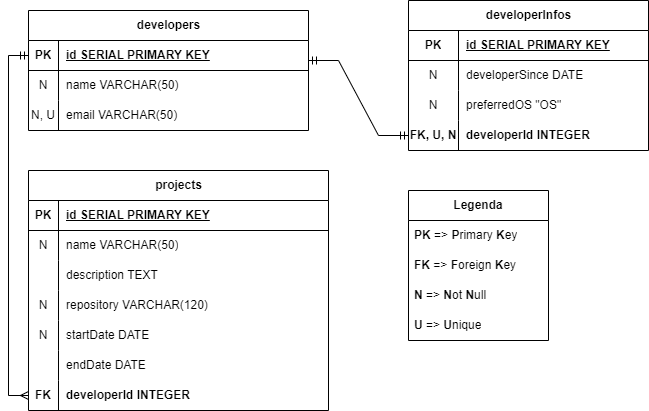

The diagram above was exported from draw.io. Its source (the exported page's mxGraphModel, read from the mxfile embedded in the PNG):
<mxGraphModel dx="1050" dy="541" grid="1" gridSize="10" guides="1" tooltips="1" connect="1" arrows="1" fold="1" page="1" pageScale="1" pageWidth="827" pageHeight="1169" math="0" shadow="0">
  <root>
    <mxCell id="0" />
    <mxCell id="1" parent="0" />
    <mxCell id="chCTbJTWhLm2ZZlsTFaL-1" value="developers" style="shape=table;startSize=30;container=1;collapsible=1;childLayout=tableLayout;fixedRows=1;rowLines=0;fontStyle=1;align=center;resizeLast=1;html=1;" parent="1" vertex="1">
      <mxGeometry x="50" y="90" width="280" height="120" as="geometry" />
    </mxCell>
    <mxCell id="chCTbJTWhLm2ZZlsTFaL-2" value="" style="shape=tableRow;horizontal=0;startSize=0;swimlaneHead=0;swimlaneBody=0;fillColor=none;collapsible=0;dropTarget=0;points=[[0,0.5],[1,0.5]];portConstraint=eastwest;top=0;left=0;right=0;bottom=1;" parent="chCTbJTWhLm2ZZlsTFaL-1" vertex="1">
      <mxGeometry y="30" width="280" height="30" as="geometry" />
    </mxCell>
    <mxCell id="chCTbJTWhLm2ZZlsTFaL-3" value="PK" style="shape=partialRectangle;connectable=0;fillColor=none;top=0;left=0;bottom=0;right=0;fontStyle=1;overflow=hidden;whiteSpace=wrap;html=1;" parent="chCTbJTWhLm2ZZlsTFaL-2" vertex="1">
      <mxGeometry width="30" height="30" as="geometry">
        <mxRectangle width="30" height="30" as="alternateBounds" />
      </mxGeometry>
    </mxCell>
    <mxCell id="chCTbJTWhLm2ZZlsTFaL-4" value="id SERIAL PRIMARY KEY" style="shape=partialRectangle;connectable=0;fillColor=none;top=0;left=0;bottom=0;right=0;align=left;spacingLeft=6;fontStyle=5;overflow=hidden;whiteSpace=wrap;html=1;" parent="chCTbJTWhLm2ZZlsTFaL-2" vertex="1">
      <mxGeometry x="30" width="250" height="30" as="geometry">
        <mxRectangle width="250" height="30" as="alternateBounds" />
      </mxGeometry>
    </mxCell>
    <mxCell id="chCTbJTWhLm2ZZlsTFaL-5" value="" style="shape=tableRow;horizontal=0;startSize=0;swimlaneHead=0;swimlaneBody=0;fillColor=none;collapsible=0;dropTarget=0;points=[[0,0.5],[1,0.5]];portConstraint=eastwest;top=0;left=0;right=0;bottom=0;" parent="chCTbJTWhLm2ZZlsTFaL-1" vertex="1">
      <mxGeometry y="60" width="280" height="30" as="geometry" />
    </mxCell>
    <mxCell id="chCTbJTWhLm2ZZlsTFaL-6" value="N" style="shape=partialRectangle;connectable=0;fillColor=none;top=0;left=0;bottom=0;right=0;editable=1;overflow=hidden;whiteSpace=wrap;html=1;" parent="chCTbJTWhLm2ZZlsTFaL-5" vertex="1">
      <mxGeometry width="30" height="30" as="geometry">
        <mxRectangle width="30" height="30" as="alternateBounds" />
      </mxGeometry>
    </mxCell>
    <mxCell id="chCTbJTWhLm2ZZlsTFaL-7" value="name VARCHAR(50)&amp;nbsp;" style="shape=partialRectangle;connectable=0;fillColor=none;top=0;left=0;bottom=0;right=0;align=left;spacingLeft=6;overflow=hidden;whiteSpace=wrap;html=1;" parent="chCTbJTWhLm2ZZlsTFaL-5" vertex="1">
      <mxGeometry x="30" width="250" height="30" as="geometry">
        <mxRectangle width="250" height="30" as="alternateBounds" />
      </mxGeometry>
    </mxCell>
    <mxCell id="chCTbJTWhLm2ZZlsTFaL-8" value="" style="shape=tableRow;horizontal=0;startSize=0;swimlaneHead=0;swimlaneBody=0;fillColor=none;collapsible=0;dropTarget=0;points=[[0,0.5],[1,0.5]];portConstraint=eastwest;top=0;left=0;right=0;bottom=0;" parent="chCTbJTWhLm2ZZlsTFaL-1" vertex="1">
      <mxGeometry y="90" width="280" height="30" as="geometry" />
    </mxCell>
    <mxCell id="chCTbJTWhLm2ZZlsTFaL-9" value="N, U" style="shape=partialRectangle;connectable=0;fillColor=none;top=0;left=0;bottom=0;right=0;editable=1;overflow=hidden;whiteSpace=wrap;html=1;" parent="chCTbJTWhLm2ZZlsTFaL-8" vertex="1">
      <mxGeometry width="30" height="30" as="geometry">
        <mxRectangle width="30" height="30" as="alternateBounds" />
      </mxGeometry>
    </mxCell>
    <mxCell id="chCTbJTWhLm2ZZlsTFaL-10" value="email VARCHAR(50)&amp;nbsp;" style="shape=partialRectangle;connectable=0;fillColor=none;top=0;left=0;bottom=0;right=0;align=left;spacingLeft=6;overflow=hidden;whiteSpace=wrap;html=1;" parent="chCTbJTWhLm2ZZlsTFaL-8" vertex="1">
      <mxGeometry x="30" width="250" height="30" as="geometry">
        <mxRectangle width="250" height="30" as="alternateBounds" />
      </mxGeometry>
    </mxCell>
    <mxCell id="BQcGS6XlX0nLq68j88Li-1" value="developerInfos" style="shape=table;startSize=30;container=1;collapsible=1;childLayout=tableLayout;fixedRows=1;rowLines=0;fontStyle=1;align=center;resizeLast=1;html=1;" parent="1" vertex="1">
      <mxGeometry x="430" y="80" width="240" height="150" as="geometry" />
    </mxCell>
    <mxCell id="BQcGS6XlX0nLq68j88Li-2" value="" style="shape=tableRow;horizontal=0;startSize=0;swimlaneHead=0;swimlaneBody=0;fillColor=none;collapsible=0;dropTarget=0;points=[[0,0.5],[1,0.5]];portConstraint=eastwest;top=0;left=0;right=0;bottom=1;" parent="BQcGS6XlX0nLq68j88Li-1" vertex="1">
      <mxGeometry y="30" width="240" height="30" as="geometry" />
    </mxCell>
    <mxCell id="BQcGS6XlX0nLq68j88Li-3" value="PK" style="shape=partialRectangle;connectable=0;fillColor=none;top=0;left=0;bottom=0;right=0;fontStyle=1;overflow=hidden;whiteSpace=wrap;html=1;" parent="BQcGS6XlX0nLq68j88Li-2" vertex="1">
      <mxGeometry width="50" height="30" as="geometry">
        <mxRectangle width="50" height="30" as="alternateBounds" />
      </mxGeometry>
    </mxCell>
    <mxCell id="BQcGS6XlX0nLq68j88Li-4" value="id SERIAL PRIMARY KEY" style="shape=partialRectangle;connectable=0;fillColor=none;top=0;left=0;bottom=0;right=0;align=left;spacingLeft=6;fontStyle=5;overflow=hidden;whiteSpace=wrap;html=1;" parent="BQcGS6XlX0nLq68j88Li-2" vertex="1">
      <mxGeometry x="50" width="190" height="30" as="geometry">
        <mxRectangle width="190" height="30" as="alternateBounds" />
      </mxGeometry>
    </mxCell>
    <mxCell id="BQcGS6XlX0nLq68j88Li-5" value="" style="shape=tableRow;horizontal=0;startSize=0;swimlaneHead=0;swimlaneBody=0;fillColor=none;collapsible=0;dropTarget=0;points=[[0,0.5],[1,0.5]];portConstraint=eastwest;top=0;left=0;right=0;bottom=0;" parent="BQcGS6XlX0nLq68j88Li-1" vertex="1">
      <mxGeometry y="60" width="240" height="30" as="geometry" />
    </mxCell>
    <mxCell id="BQcGS6XlX0nLq68j88Li-6" value="N" style="shape=partialRectangle;connectable=0;fillColor=none;top=0;left=0;bottom=0;right=0;editable=1;overflow=hidden;whiteSpace=wrap;html=1;" parent="BQcGS6XlX0nLq68j88Li-5" vertex="1">
      <mxGeometry width="50" height="30" as="geometry">
        <mxRectangle width="50" height="30" as="alternateBounds" />
      </mxGeometry>
    </mxCell>
    <mxCell id="BQcGS6XlX0nLq68j88Li-7" value="developerSince DATE" style="shape=partialRectangle;connectable=0;fillColor=none;top=0;left=0;bottom=0;right=0;align=left;spacingLeft=6;overflow=hidden;whiteSpace=wrap;html=1;" parent="BQcGS6XlX0nLq68j88Li-5" vertex="1">
      <mxGeometry x="50" width="190" height="30" as="geometry">
        <mxRectangle width="190" height="30" as="alternateBounds" />
      </mxGeometry>
    </mxCell>
    <mxCell id="BQcGS6XlX0nLq68j88Li-8" value="" style="shape=tableRow;horizontal=0;startSize=0;swimlaneHead=0;swimlaneBody=0;fillColor=none;collapsible=0;dropTarget=0;points=[[0,0.5],[1,0.5]];portConstraint=eastwest;top=0;left=0;right=0;bottom=0;" parent="BQcGS6XlX0nLq68j88Li-1" vertex="1">
      <mxGeometry y="90" width="240" height="30" as="geometry" />
    </mxCell>
    <mxCell id="BQcGS6XlX0nLq68j88Li-9" value="N" style="shape=partialRectangle;connectable=0;fillColor=none;top=0;left=0;bottom=0;right=0;editable=1;overflow=hidden;whiteSpace=wrap;html=1;" parent="BQcGS6XlX0nLq68j88Li-8" vertex="1">
      <mxGeometry width="50" height="30" as="geometry">
        <mxRectangle width="50" height="30" as="alternateBounds" />
      </mxGeometry>
    </mxCell>
    <mxCell id="BQcGS6XlX0nLq68j88Li-10" value="preferredOS &quot;OS&quot;" style="shape=partialRectangle;connectable=0;fillColor=none;top=0;left=0;bottom=0;right=0;align=left;spacingLeft=6;overflow=hidden;whiteSpace=wrap;html=1;" parent="BQcGS6XlX0nLq68j88Li-8" vertex="1">
      <mxGeometry x="50" width="190" height="30" as="geometry">
        <mxRectangle width="190" height="30" as="alternateBounds" />
      </mxGeometry>
    </mxCell>
    <mxCell id="BQcGS6XlX0nLq68j88Li-11" value="" style="shape=tableRow;horizontal=0;startSize=0;swimlaneHead=0;swimlaneBody=0;fillColor=none;collapsible=0;dropTarget=0;points=[[0,0.5],[1,0.5]];portConstraint=eastwest;top=0;left=0;right=0;bottom=0;" parent="BQcGS6XlX0nLq68j88Li-1" vertex="1">
      <mxGeometry y="120" width="240" height="30" as="geometry" />
    </mxCell>
    <mxCell id="BQcGS6XlX0nLq68j88Li-12" value="&lt;b&gt;FK, U, N&lt;/b&gt;" style="shape=partialRectangle;connectable=0;fillColor=none;top=0;left=0;bottom=0;right=0;editable=1;overflow=hidden;whiteSpace=wrap;html=1;" parent="BQcGS6XlX0nLq68j88Li-11" vertex="1">
      <mxGeometry width="50" height="30" as="geometry">
        <mxRectangle width="50" height="30" as="alternateBounds" />
      </mxGeometry>
    </mxCell>
    <mxCell id="BQcGS6XlX0nLq68j88Li-13" value="&lt;b&gt;developerId INTEGER&lt;/b&gt;" style="shape=partialRectangle;connectable=0;fillColor=none;top=0;left=0;bottom=0;right=0;align=left;spacingLeft=6;overflow=hidden;whiteSpace=wrap;html=1;" parent="BQcGS6XlX0nLq68j88Li-11" vertex="1">
      <mxGeometry x="50" width="190" height="30" as="geometry">
        <mxRectangle width="190" height="30" as="alternateBounds" />
      </mxGeometry>
    </mxCell>
    <mxCell id="BQcGS6XlX0nLq68j88Li-14" value="projects" style="shape=table;startSize=30;container=1;collapsible=1;childLayout=tableLayout;fixedRows=1;rowLines=0;fontStyle=1;align=center;resizeLast=1;html=1;" parent="1" vertex="1">
      <mxGeometry x="50" y="250" width="300" height="240" as="geometry" />
    </mxCell>
    <mxCell id="BQcGS6XlX0nLq68j88Li-15" value="" style="shape=tableRow;horizontal=0;startSize=0;swimlaneHead=0;swimlaneBody=0;fillColor=none;collapsible=0;dropTarget=0;points=[[0,0.5],[1,0.5]];portConstraint=eastwest;top=0;left=0;right=0;bottom=1;" parent="BQcGS6XlX0nLq68j88Li-14" vertex="1">
      <mxGeometry y="30" width="300" height="30" as="geometry" />
    </mxCell>
    <mxCell id="BQcGS6XlX0nLq68j88Li-16" value="PK" style="shape=partialRectangle;connectable=0;fillColor=none;top=0;left=0;bottom=0;right=0;fontStyle=1;overflow=hidden;whiteSpace=wrap;html=1;" parent="BQcGS6XlX0nLq68j88Li-15" vertex="1">
      <mxGeometry width="30" height="30" as="geometry">
        <mxRectangle width="30" height="30" as="alternateBounds" />
      </mxGeometry>
    </mxCell>
    <mxCell id="BQcGS6XlX0nLq68j88Li-17" value="id SERIAL PRIMARY KEY" style="shape=partialRectangle;connectable=0;fillColor=none;top=0;left=0;bottom=0;right=0;align=left;spacingLeft=6;fontStyle=5;overflow=hidden;whiteSpace=wrap;html=1;" parent="BQcGS6XlX0nLq68j88Li-15" vertex="1">
      <mxGeometry x="30" width="270" height="30" as="geometry">
        <mxRectangle width="270" height="30" as="alternateBounds" />
      </mxGeometry>
    </mxCell>
    <mxCell id="BQcGS6XlX0nLq68j88Li-18" value="" style="shape=tableRow;horizontal=0;startSize=0;swimlaneHead=0;swimlaneBody=0;fillColor=none;collapsible=0;dropTarget=0;points=[[0,0.5],[1,0.5]];portConstraint=eastwest;top=0;left=0;right=0;bottom=0;" parent="BQcGS6XlX0nLq68j88Li-14" vertex="1">
      <mxGeometry y="60" width="300" height="30" as="geometry" />
    </mxCell>
    <mxCell id="BQcGS6XlX0nLq68j88Li-19" value="N" style="shape=partialRectangle;connectable=0;fillColor=none;top=0;left=0;bottom=0;right=0;editable=1;overflow=hidden;whiteSpace=wrap;html=1;" parent="BQcGS6XlX0nLq68j88Li-18" vertex="1">
      <mxGeometry width="30" height="30" as="geometry">
        <mxRectangle width="30" height="30" as="alternateBounds" />
      </mxGeometry>
    </mxCell>
    <mxCell id="BQcGS6XlX0nLq68j88Li-20" value="name VARCHAR(50)" style="shape=partialRectangle;connectable=0;fillColor=none;top=0;left=0;bottom=0;right=0;align=left;spacingLeft=6;overflow=hidden;whiteSpace=wrap;html=1;" parent="BQcGS6XlX0nLq68j88Li-18" vertex="1">
      <mxGeometry x="30" width="270" height="30" as="geometry">
        <mxRectangle width="270" height="30" as="alternateBounds" />
      </mxGeometry>
    </mxCell>
    <mxCell id="BQcGS6XlX0nLq68j88Li-21" value="" style="shape=tableRow;horizontal=0;startSize=0;swimlaneHead=0;swimlaneBody=0;fillColor=none;collapsible=0;dropTarget=0;points=[[0,0.5],[1,0.5]];portConstraint=eastwest;top=0;left=0;right=0;bottom=0;" parent="BQcGS6XlX0nLq68j88Li-14" vertex="1">
      <mxGeometry y="90" width="300" height="30" as="geometry" />
    </mxCell>
    <mxCell id="BQcGS6XlX0nLq68j88Li-22" value="" style="shape=partialRectangle;connectable=0;fillColor=none;top=0;left=0;bottom=0;right=0;editable=1;overflow=hidden;whiteSpace=wrap;html=1;" parent="BQcGS6XlX0nLq68j88Li-21" vertex="1">
      <mxGeometry width="30" height="30" as="geometry">
        <mxRectangle width="30" height="30" as="alternateBounds" />
      </mxGeometry>
    </mxCell>
    <mxCell id="BQcGS6XlX0nLq68j88Li-23" value="description TEXT" style="shape=partialRectangle;connectable=0;fillColor=none;top=0;left=0;bottom=0;right=0;align=left;spacingLeft=6;overflow=hidden;whiteSpace=wrap;html=1;" parent="BQcGS6XlX0nLq68j88Li-21" vertex="1">
      <mxGeometry x="30" width="270" height="30" as="geometry">
        <mxRectangle width="270" height="30" as="alternateBounds" />
      </mxGeometry>
    </mxCell>
    <mxCell id="BQcGS6XlX0nLq68j88Li-24" value="" style="shape=tableRow;horizontal=0;startSize=0;swimlaneHead=0;swimlaneBody=0;fillColor=none;collapsible=0;dropTarget=0;points=[[0,0.5],[1,0.5]];portConstraint=eastwest;top=0;left=0;right=0;bottom=0;" parent="BQcGS6XlX0nLq68j88Li-14" vertex="1">
      <mxGeometry y="120" width="300" height="30" as="geometry" />
    </mxCell>
    <mxCell id="BQcGS6XlX0nLq68j88Li-25" value="N" style="shape=partialRectangle;connectable=0;fillColor=none;top=0;left=0;bottom=0;right=0;editable=1;overflow=hidden;whiteSpace=wrap;html=1;" parent="BQcGS6XlX0nLq68j88Li-24" vertex="1">
      <mxGeometry width="30" height="30" as="geometry">
        <mxRectangle width="30" height="30" as="alternateBounds" />
      </mxGeometry>
    </mxCell>
    <mxCell id="BQcGS6XlX0nLq68j88Li-26" value="repository VARCHAR(120)" style="shape=partialRectangle;connectable=0;fillColor=none;top=0;left=0;bottom=0;right=0;align=left;spacingLeft=6;overflow=hidden;whiteSpace=wrap;html=1;" parent="BQcGS6XlX0nLq68j88Li-24" vertex="1">
      <mxGeometry x="30" width="270" height="30" as="geometry">
        <mxRectangle width="270" height="30" as="alternateBounds" />
      </mxGeometry>
    </mxCell>
    <mxCell id="BQcGS6XlX0nLq68j88Li-45" style="shape=tableRow;horizontal=0;startSize=0;swimlaneHead=0;swimlaneBody=0;fillColor=none;collapsible=0;dropTarget=0;points=[[0,0.5],[1,0.5]];portConstraint=eastwest;top=0;left=0;right=0;bottom=0;" parent="BQcGS6XlX0nLq68j88Li-14" vertex="1">
      <mxGeometry y="150" width="300" height="30" as="geometry" />
    </mxCell>
    <mxCell id="BQcGS6XlX0nLq68j88Li-46" value="N" style="shape=partialRectangle;connectable=0;fillColor=none;top=0;left=0;bottom=0;right=0;editable=1;overflow=hidden;whiteSpace=wrap;html=1;" parent="BQcGS6XlX0nLq68j88Li-45" vertex="1">
      <mxGeometry width="30" height="30" as="geometry">
        <mxRectangle width="30" height="30" as="alternateBounds" />
      </mxGeometry>
    </mxCell>
    <mxCell id="BQcGS6XlX0nLq68j88Li-47" value="startDate DATE" style="shape=partialRectangle;connectable=0;fillColor=none;top=0;left=0;bottom=0;right=0;align=left;spacingLeft=6;overflow=hidden;whiteSpace=wrap;html=1;" parent="BQcGS6XlX0nLq68j88Li-45" vertex="1">
      <mxGeometry x="30" width="270" height="30" as="geometry">
        <mxRectangle width="270" height="30" as="alternateBounds" />
      </mxGeometry>
    </mxCell>
    <mxCell id="BQcGS6XlX0nLq68j88Li-51" style="shape=tableRow;horizontal=0;startSize=0;swimlaneHead=0;swimlaneBody=0;fillColor=none;collapsible=0;dropTarget=0;points=[[0,0.5],[1,0.5]];portConstraint=eastwest;top=0;left=0;right=0;bottom=0;" parent="BQcGS6XlX0nLq68j88Li-14" vertex="1">
      <mxGeometry y="180" width="300" height="30" as="geometry" />
    </mxCell>
    <mxCell id="BQcGS6XlX0nLq68j88Li-52" style="shape=partialRectangle;connectable=0;fillColor=none;top=0;left=0;bottom=0;right=0;editable=1;overflow=hidden;whiteSpace=wrap;html=1;" parent="BQcGS6XlX0nLq68j88Li-51" vertex="1">
      <mxGeometry width="30" height="30" as="geometry">
        <mxRectangle width="30" height="30" as="alternateBounds" />
      </mxGeometry>
    </mxCell>
    <mxCell id="BQcGS6XlX0nLq68j88Li-53" value="endDate DATE" style="shape=partialRectangle;connectable=0;fillColor=none;top=0;left=0;bottom=0;right=0;align=left;spacingLeft=6;overflow=hidden;whiteSpace=wrap;html=1;" parent="BQcGS6XlX0nLq68j88Li-51" vertex="1">
      <mxGeometry x="30" width="270" height="30" as="geometry">
        <mxRectangle width="270" height="30" as="alternateBounds" />
      </mxGeometry>
    </mxCell>
    <mxCell id="BQcGS6XlX0nLq68j88Li-48" style="shape=tableRow;horizontal=0;startSize=0;swimlaneHead=0;swimlaneBody=0;fillColor=none;collapsible=0;dropTarget=0;points=[[0,0.5],[1,0.5]];portConstraint=eastwest;top=0;left=0;right=0;bottom=0;" parent="BQcGS6XlX0nLq68j88Li-14" vertex="1">
      <mxGeometry y="210" width="300" height="30" as="geometry" />
    </mxCell>
    <mxCell id="BQcGS6XlX0nLq68j88Li-49" value="&lt;b&gt;FK&lt;/b&gt;" style="shape=partialRectangle;connectable=0;fillColor=none;top=0;left=0;bottom=0;right=0;editable=1;overflow=hidden;whiteSpace=wrap;html=1;" parent="BQcGS6XlX0nLq68j88Li-48" vertex="1">
      <mxGeometry width="30" height="30" as="geometry">
        <mxRectangle width="30" height="30" as="alternateBounds" />
      </mxGeometry>
    </mxCell>
    <mxCell id="BQcGS6XlX0nLq68j88Li-50" value="&lt;b&gt;developerId INTEGER&lt;/b&gt;" style="shape=partialRectangle;connectable=0;fillColor=none;top=0;left=0;bottom=0;right=0;align=left;spacingLeft=6;overflow=hidden;whiteSpace=wrap;html=1;" parent="BQcGS6XlX0nLq68j88Li-48" vertex="1">
      <mxGeometry x="30" width="270" height="30" as="geometry">
        <mxRectangle width="270" height="30" as="alternateBounds" />
      </mxGeometry>
    </mxCell>
    <mxCell id="BQcGS6XlX0nLq68j88Li-56" value="" style="edgeStyle=entityRelationEdgeStyle;fontSize=12;html=1;endArrow=ERmandOne;startArrow=ERmandOne;rounded=0;entryX=0;entryY=0.5;entryDx=0;entryDy=0;" parent="1" target="BQcGS6XlX0nLq68j88Li-11" edge="1">
      <mxGeometry width="100" height="100" relative="1" as="geometry">
        <mxPoint x="330" y="140" as="sourcePoint" />
        <mxPoint x="430" y="40" as="targetPoint" />
      </mxGeometry>
    </mxCell>
    <mxCell id="BQcGS6XlX0nLq68j88Li-68" style="rounded=0;orthogonalLoop=1;jettySize=auto;html=1;exitX=0;exitY=0.5;exitDx=0;exitDy=0;entryX=0;entryY=0.5;entryDx=0;entryDy=0;elbow=vertical;edgeStyle=orthogonalEdgeStyle;endArrow=ERmany;endFill=0;startArrow=ERmandOne;startFill=0;" parent="1" source="chCTbJTWhLm2ZZlsTFaL-2" target="BQcGS6XlX0nLq68j88Li-48" edge="1">
      <mxGeometry relative="1" as="geometry" />
    </mxCell>
    <mxCell id="BQcGS6XlX0nLq68j88Li-70" value="&lt;b&gt;Legenda&lt;/b&gt;" style="swimlane;fontStyle=0;childLayout=stackLayout;horizontal=1;startSize=30;horizontalStack=0;resizeParent=1;resizeParentMax=0;resizeLast=0;collapsible=1;marginBottom=0;whiteSpace=wrap;html=1;" parent="1" vertex="1">
      <mxGeometry x="430" y="270" width="140" height="150" as="geometry" />
    </mxCell>
    <mxCell id="BQcGS6XlX0nLq68j88Li-71" value="&lt;b&gt;PK &lt;/b&gt;=&amp;gt; &lt;b&gt;P&lt;/b&gt;rimary &lt;b&gt;K&lt;/b&gt;ey" style="text;strokeColor=none;fillColor=none;align=left;verticalAlign=middle;spacingLeft=4;spacingRight=4;overflow=hidden;points=[[0,0.5],[1,0.5]];portConstraint=eastwest;rotatable=0;whiteSpace=wrap;html=1;" parent="BQcGS6XlX0nLq68j88Li-70" vertex="1">
      <mxGeometry y="30" width="140" height="30" as="geometry" />
    </mxCell>
    <mxCell id="BQcGS6XlX0nLq68j88Li-72" value="&lt;b&gt;FK&lt;/b&gt; =&amp;gt; &lt;b&gt;F&lt;/b&gt;oreign &lt;b&gt;K&lt;/b&gt;ey" style="text;strokeColor=none;fillColor=none;align=left;verticalAlign=middle;spacingLeft=4;spacingRight=4;overflow=hidden;points=[[0,0.5],[1,0.5]];portConstraint=eastwest;rotatable=0;whiteSpace=wrap;html=1;" parent="BQcGS6XlX0nLq68j88Li-70" vertex="1">
      <mxGeometry y="60" width="140" height="30" as="geometry" />
    </mxCell>
    <mxCell id="BQcGS6XlX0nLq68j88Li-73" value="&lt;b&gt;N&lt;/b&gt; =&amp;gt; &lt;b&gt;N&lt;/b&gt;ot &lt;b&gt;N&lt;/b&gt;ull" style="text;strokeColor=none;fillColor=none;align=left;verticalAlign=middle;spacingLeft=4;spacingRight=4;overflow=hidden;points=[[0,0.5],[1,0.5]];portConstraint=eastwest;rotatable=0;whiteSpace=wrap;html=1;" parent="BQcGS6XlX0nLq68j88Li-70" vertex="1">
      <mxGeometry y="90" width="140" height="30" as="geometry" />
    </mxCell>
    <mxCell id="BQcGS6XlX0nLq68j88Li-74" value="&lt;b&gt;U &lt;/b&gt;=&amp;gt; &lt;b&gt;U&lt;/b&gt;nique" style="text;strokeColor=none;fillColor=none;align=left;verticalAlign=middle;spacingLeft=4;spacingRight=4;overflow=hidden;points=[[0,0.5],[1,0.5]];portConstraint=eastwest;rotatable=0;whiteSpace=wrap;html=1;" parent="BQcGS6XlX0nLq68j88Li-70" vertex="1">
      <mxGeometry y="120" width="140" height="30" as="geometry" />
    </mxCell>
  </root>
</mxGraphModel>